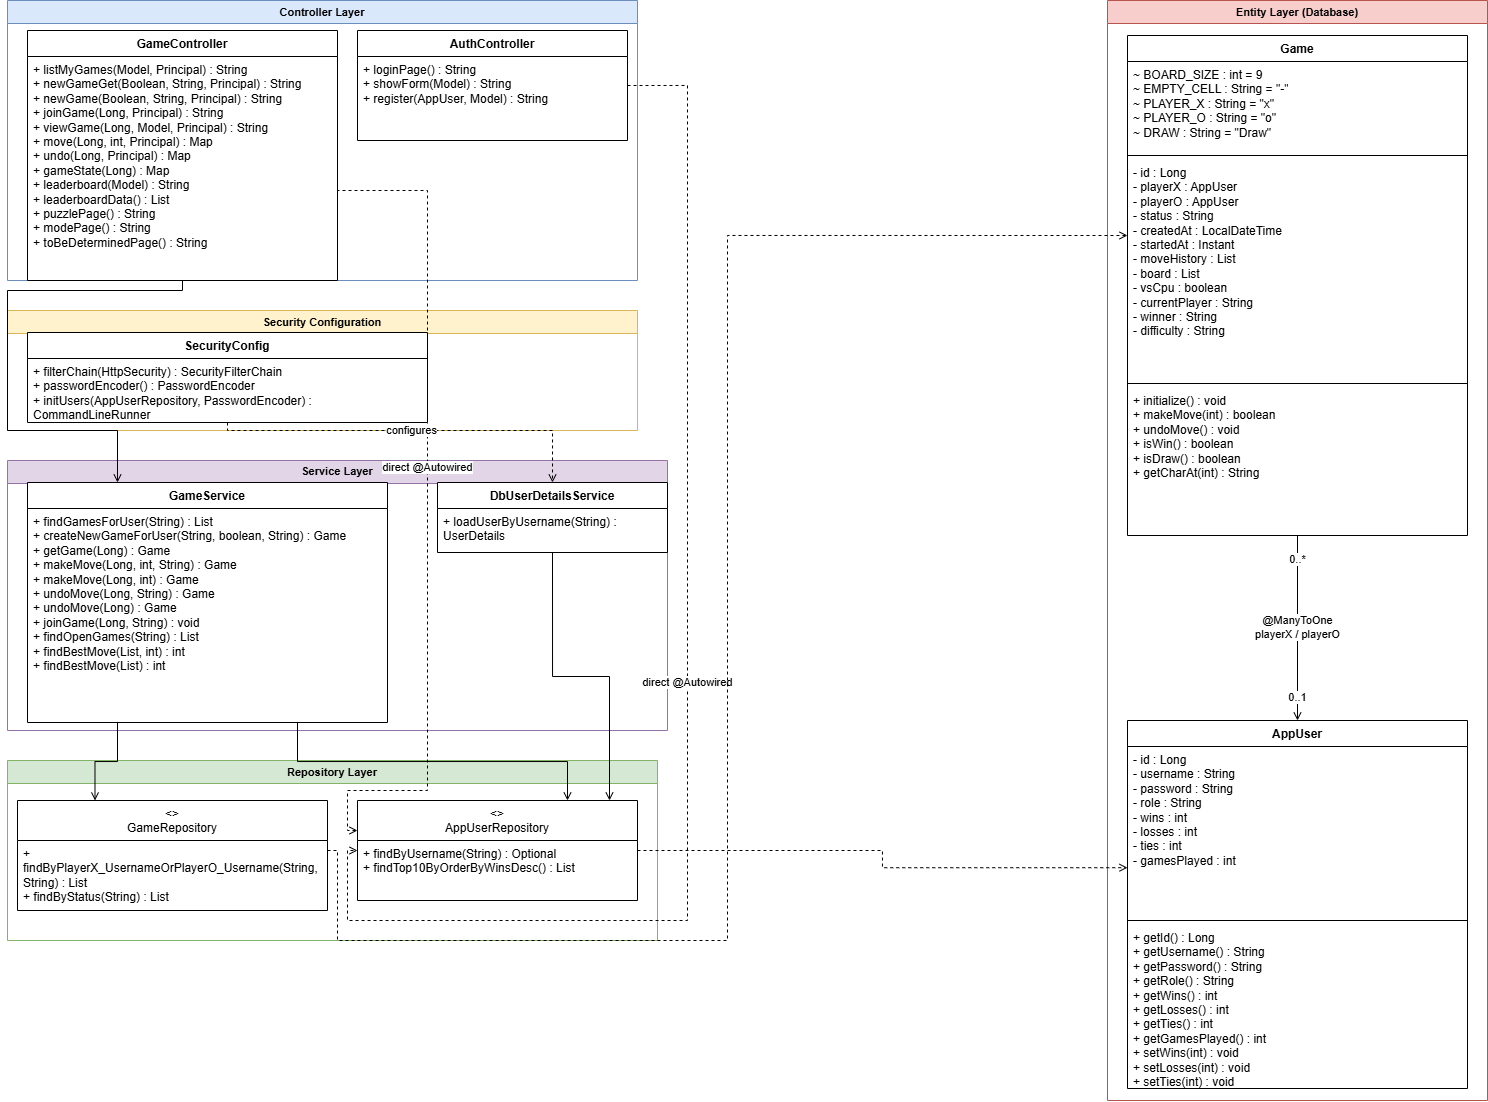

The diagram above was exported from draw.io. Its source (the exported page's mxGraphModel, read from the mxfile embedded in the PNG):
<mxGraphModel dx="966" dy="404" grid="1" gridSize="10" guides="1" tooltips="1" connect="1" arrows="1" fold="1" page="1" pageScale="1" pageWidth="1654" pageHeight="1169" math="0" shadow="0">
  <root>
    <mxCell id="0" />
    <mxCell id="1" parent="0" />
    <mxCell id="ControllerGroup" parent="1" style="swimlane;whiteSpace=wrap;html=1;startSize=23;fillColor=#dae8fc;strokeColor=#6c8ebf;fontStyle=1;fontSize=11;" value="Controller Layer" vertex="1">
      <mxGeometry height="280" width="630" x="30" y="40" as="geometry" />
    </mxCell>
    <mxCell id="GameController" parent="ControllerGroup" style="swimlane;fontStyle=1;align=center;verticalAlign=top;childLayout=stackLayout;horizontal=1;startSize=26;horizontalStack=0;resizeParent=1;resizeParentMax=0;resizeLast=0;collapsible=1;marginBottom=0;whiteSpace=wrap;html=1;" value="GameController" vertex="1">
      <mxGeometry height="250" width="310" x="20" y="30" as="geometry" />
    </mxCell>
    <mxCell id="GC_Methods" parent="GameController" style="text;strokeColor=none;fillColor=none;align=left;verticalAlign=top;spacingLeft=4;spacingRight=4;overflow=hidden;rotatable=0;points=[[0,0.5],[1,0.5]];portConstraint=eastwest;whiteSpace=wrap;html=1;" value="+ listMyGames(Model, Principal) : String&#10;+ newGameGet(Boolean, String, Principal) : String&#10;+ newGame(Boolean, String, Principal) : String&#10;+ joinGame(Long, Principal) : String&#10;+ viewGame(Long, Model, Principal) : String&#10;+ move(Long, int, Principal) : Map&#10;+ undo(Long, Principal) : Map&#10;+ gameState(Long) : Map&#10;+ leaderboard(Model) : String&#10;+ leaderboardData() : List&lt;Map&gt;&#10;+ puzzlePage() : String&#10;+ modePage() : String&#10;+ toBeDeterminedPage() : String" vertex="1">
      <mxGeometry height="224" width="310" y="26" as="geometry" />
    </mxCell>
    <mxCell id="AuthController" parent="ControllerGroup" style="swimlane;fontStyle=1;align=center;verticalAlign=top;childLayout=stackLayout;horizontal=1;startSize=26;horizontalStack=0;resizeParent=1;resizeParentMax=0;resizeLast=0;collapsible=1;marginBottom=0;whiteSpace=wrap;html=1;" value="AuthController" vertex="1">
      <mxGeometry height="110" width="270" x="350" y="30" as="geometry" />
    </mxCell>
    <mxCell id="AC_Methods" parent="AuthController" style="text;strokeColor=none;fillColor=none;align=left;verticalAlign=top;spacingLeft=4;spacingRight=4;overflow=hidden;rotatable=0;points=[[0,0.5],[1,0.5]];portConstraint=eastwest;whiteSpace=wrap;html=1;" value="+ loginPage() : String&#10;+ showForm(Model) : String&#10;+ register(AppUser, Model) : String" vertex="1">
      <mxGeometry height="84" width="270" y="26" as="geometry" />
    </mxCell>
    <mxCell id="SecurityGroup" parent="1" style="swimlane;whiteSpace=wrap;html=1;startSize=23;fillColor=#fff2cc;strokeColor=#d6b656;fontStyle=1;fontSize=11;" value="Security Configuration" vertex="1">
      <mxGeometry height="120" width="630" x="30" y="350" as="geometry" />
    </mxCell>
    <mxCell id="SecurityConfig" parent="SecurityGroup" style="swimlane;fontStyle=1;align=center;verticalAlign=top;childLayout=stackLayout;horizontal=1;startSize=26;horizontalStack=0;resizeParent=1;resizeParentMax=0;resizeLast=0;collapsible=1;marginBottom=0;whiteSpace=wrap;html=1;" value="SecurityConfig" vertex="1">
      <mxGeometry height="90" width="400" x="20" y="22" as="geometry" />
    </mxCell>
    <mxCell id="SC_Methods" parent="SecurityConfig" style="text;strokeColor=none;fillColor=none;align=left;verticalAlign=top;spacingLeft=4;spacingRight=4;overflow=hidden;rotatable=0;points=[[0,0.5],[1,0.5]];portConstraint=eastwest;whiteSpace=wrap;html=1;" value="+ filterChain(HttpSecurity) : SecurityFilterChain&#10;+ passwordEncoder() : PasswordEncoder&#10;+ initUsers(AppUserRepository, PasswordEncoder) : CommandLineRunner" vertex="1">
      <mxGeometry height="64" width="400" y="26" as="geometry" />
    </mxCell>
    <mxCell id="ServiceGroup" parent="1" style="swimlane;whiteSpace=wrap;html=1;startSize=23;fillColor=#e1d5e7;strokeColor=#9673a6;fontStyle=1;fontSize=11;" value="Service Layer" vertex="1">
      <mxGeometry height="270" width="660" x="30" y="500" as="geometry" />
    </mxCell>
    <mxCell id="GameService" parent="ServiceGroup" style="swimlane;fontStyle=1;align=center;verticalAlign=top;childLayout=stackLayout;horizontal=1;startSize=26;horizontalStack=0;resizeParent=1;resizeParentMax=0;resizeLast=0;collapsible=1;marginBottom=0;whiteSpace=wrap;html=1;" value="GameService" vertex="1">
      <mxGeometry height="240" width="360" x="20" y="22" as="geometry" />
    </mxCell>
    <mxCell id="GS_Methods" parent="GameService" style="text;strokeColor=none;fillColor=none;align=left;verticalAlign=top;spacingLeft=4;spacingRight=4;overflow=hidden;rotatable=0;points=[[0,0.5],[1,0.5]];portConstraint=eastwest;whiteSpace=wrap;html=1;" value="+ findGamesForUser(String) : List&lt;Game&gt;&#10;+ createNewGameForUser(String, boolean, String) : Game&#10;+ getGame(Long) : Game&#10;+ makeMove(Long, int, String) : Game&#10;+ makeMove(Long, int) : Game&#10;+ undoMove(Long, String) : Game&#10;+ undoMove(Long) : Game&#10;+ joinGame(Long, String) : void&#10;+ findOpenGames(String) : List&lt;Game&gt;&#10;+ findBestMove(List&lt;String&gt;, int) : int&#10;+ findBestMove(List&lt;String&gt;) : int" vertex="1">
      <mxGeometry height="214" width="360" y="26" as="geometry" />
    </mxCell>
    <mxCell id="AuthService" parent="ServiceGroup" style="swimlane;fontStyle=1;align=center;verticalAlign=top;childLayout=stackLayout;horizontal=1;startSize=26;horizontalStack=0;resizeParent=1;resizeParentMax=0;resizeLast=0;collapsible=1;marginBottom=0;whiteSpace=wrap;html=1;" value="DbUserDetailsService" vertex="1">
      <mxGeometry height="70" width="230" x="430" y="22" as="geometry" />
    </mxCell>
    <mxCell id="AS_Methods" parent="AuthService" style="text;strokeColor=none;fillColor=none;align=left;verticalAlign=top;spacingLeft=4;spacingRight=4;overflow=hidden;rotatable=0;points=[[0,0.5],[1,0.5]];portConstraint=eastwest;whiteSpace=wrap;html=1;" value="+ loadUserByUsername(String) : UserDetails" vertex="1">
      <mxGeometry height="44" width="230" y="26" as="geometry" />
    </mxCell>
    <mxCell id="RepoGroup" parent="1" style="swimlane;whiteSpace=wrap;html=1;startSize=23;fillColor=#d5e8d4;strokeColor=#82b366;fontStyle=1;fontSize=11;" value="Repository Layer" vertex="1">
      <mxGeometry height="180" width="650" x="30" y="800" as="geometry" />
    </mxCell>
    <mxCell id="GameRepo" parent="RepoGroup" style="swimlane;fontStyle=0;align=center;verticalAlign=top;childLayout=stackLayout;horizontal=1;startSize=40;horizontalStack=0;resizeParent=1;resizeParentMax=0;resizeLast=0;collapsible=1;marginBottom=0;whiteSpace=wrap;html=1;" value="&lt;&lt;interface&gt;&gt;&#10;GameRepository" vertex="1">
      <mxGeometry height="110" width="310" x="10" y="40" as="geometry" />
    </mxCell>
    <mxCell id="GR_Methods" parent="GameRepo" style="text;strokeColor=none;fillColor=none;align=left;verticalAlign=top;spacingLeft=4;spacingRight=4;overflow=hidden;rotatable=0;points=[[0,0.5],[1,0.5]];portConstraint=eastwest;whiteSpace=wrap;html=1;" value="+ findByPlayerX_UsernameOrPlayerO_Username(String, String) : List&lt;Game&gt;&#10;+ findByStatus(String) : List&lt;Game&gt;" vertex="1">
      <mxGeometry height="70" width="310" y="40" as="geometry" />
    </mxCell>
    <mxCell id="UserRepo" parent="RepoGroup" style="swimlane;fontStyle=0;align=center;verticalAlign=top;childLayout=stackLayout;horizontal=1;startSize=40;horizontalStack=0;resizeParent=1;resizeParentMax=0;resizeLast=0;collapsible=1;marginBottom=0;whiteSpace=wrap;html=1;" value="&lt;&lt;interface&gt;&gt;&#10;AppUserRepository" vertex="1">
      <mxGeometry height="100" width="280" x="350" y="40" as="geometry" />
    </mxCell>
    <mxCell id="UR_Methods" parent="UserRepo" style="text;strokeColor=none;fillColor=none;align=left;verticalAlign=top;spacingLeft=4;spacingRight=4;overflow=hidden;rotatable=0;points=[[0,0.5],[1,0.5]];portConstraint=eastwest;whiteSpace=wrap;html=1;" value="+ findByUsername(String) : Optional&lt;AppUser&gt;&#10;+ findTop10ByOrderByWinsDesc() : List&lt;AppUser&gt;" vertex="1">
      <mxGeometry height="60" width="280" y="40" as="geometry" />
    </mxCell>
    <mxCell id="EntityGroup" parent="1" style="swimlane;whiteSpace=wrap;html=1;startSize=23;fillColor=#f8cecc;strokeColor=#b85450;fontStyle=1;fontSize=11;" value="Entity Layer (Database)" vertex="1">
      <mxGeometry height="1100" width="380" x="1130" y="40" as="geometry" />
    </mxCell>
    <mxCell id="GameEntity" parent="EntityGroup" style="swimlane;fontStyle=1;align=center;verticalAlign=top;childLayout=stackLayout;horizontal=1;startSize=26;horizontalStack=0;resizeParent=1;resizeParentMax=0;resizeLast=0;collapsible=1;marginBottom=0;whiteSpace=wrap;html=1;" value="Game" vertex="1">
      <mxGeometry height="500" width="340" x="20" y="35" as="geometry" />
    </mxCell>
    <mxCell id="Game_Constants" parent="GameEntity" style="text;strokeColor=none;fillColor=none;align=left;verticalAlign=top;spacingLeft=4;spacingRight=4;overflow=hidden;rotatable=0;points=[[0,0.5],[1,0.5]];portConstraint=eastwest;whiteSpace=wrap;html=1;" value="~ BOARD_SIZE : int = 9&#10;~ EMPTY_CELL : String = &quot;-&quot;&#10;~ PLAYER_X : String = &quot;x&quot;&#10;~ PLAYER_O : String = &quot;o&quot;&#10;~ DRAW : String = &quot;Draw&quot;" vertex="1">
      <mxGeometry height="90" width="340" y="26" as="geometry" />
    </mxCell>
    <mxCell id="Game_ConstDiv" parent="GameEntity" style="line;strokeWidth=1;fillColor=none;align=left;verticalAlign=middle;spacingTop=-1;spacingLeft=3;spacingRight=3;rotatable=0;labelPosition=right;points=[];portConstraint=eastwest;" value="" vertex="1">
      <mxGeometry height="8" width="340" y="116" as="geometry" />
    </mxCell>
    <mxCell id="Game_Fields" parent="GameEntity" style="text;strokeColor=none;fillColor=none;align=left;verticalAlign=top;spacingLeft=4;spacingRight=4;overflow=hidden;rotatable=0;points=[[0,0.5],[1,0.5]];portConstraint=eastwest;whiteSpace=wrap;html=1;" value="- id : Long&#10;- playerX : AppUser&#10;- playerO : AppUser&#10;- status : String&#10;- createdAt : LocalDateTime&#10;- startedAt : Instant&#10;- moveHistory : List&lt;Integer&gt;&#10;- board : List&lt;String&gt;&#10;- vsCpu : boolean&#10;- currentPlayer : String&#10;- winner : String&#10;- difficulty : String" vertex="1">
      <mxGeometry height="220" width="340" y="124" as="geometry" />
    </mxCell>
    <mxCell id="Game_FieldDiv" parent="GameEntity" style="line;strokeWidth=1;fillColor=none;align=left;verticalAlign=middle;spacingTop=-1;spacingLeft=3;spacingRight=3;rotatable=0;labelPosition=right;points=[];portConstraint=eastwest;" value="" vertex="1">
      <mxGeometry height="8" width="340" y="344" as="geometry" />
    </mxCell>
    <mxCell id="Game_Ops" parent="GameEntity" style="text;strokeColor=none;fillColor=none;align=left;verticalAlign=top;spacingLeft=4;spacingRight=4;overflow=hidden;rotatable=0;points=[[0,0.5],[1,0.5]];portConstraint=eastwest;whiteSpace=wrap;html=1;" value="+ initialize() : void&#10;+ makeMove(int) : boolean&#10;+ undoMove() : void&#10;+ isWin() : boolean&#10;+ isDraw() : boolean&#10;+ getCharAt(int) : String" vertex="1">
      <mxGeometry height="148" width="340" y="352" as="geometry" />
    </mxCell>
    <mxCell id="UserEntity" parent="EntityGroup" style="swimlane;fontStyle=1;align=center;verticalAlign=top;childLayout=stackLayout;horizontal=1;startSize=26;horizontalStack=0;resizeParent=1;resizeParentMax=0;resizeLast=0;collapsible=1;marginBottom=0;whiteSpace=wrap;html=1;" value="AppUser" vertex="1">
      <mxGeometry height="368" width="340" x="20" y="720" as="geometry" />
    </mxCell>
    <mxCell id="User_Fields" parent="UserEntity" style="text;strokeColor=none;fillColor=none;align=left;verticalAlign=top;spacingLeft=4;spacingRight=4;overflow=hidden;rotatable=0;points=[[0,0.5],[1,0.5]];portConstraint=eastwest;whiteSpace=wrap;html=1;" value="- id : Long&#10;- username : String&#10;- password : String&#10;- role : String&#10;- wins : int&#10;- losses : int&#10;- ties : int&#10;- gamesPlayed : int" vertex="1">
      <mxGeometry height="170" width="340" y="26" as="geometry" />
    </mxCell>
    <mxCell id="User_Divider" parent="UserEntity" style="line;strokeWidth=1;fillColor=none;align=left;verticalAlign=middle;spacingTop=-1;spacingLeft=3;spacingRight=3;rotatable=0;labelPosition=right;points=[];portConstraint=eastwest;" value="" vertex="1">
      <mxGeometry height="8" width="340" y="196" as="geometry" />
    </mxCell>
    <mxCell id="User_Ops" parent="UserEntity" style="text;strokeColor=none;fillColor=none;align=left;verticalAlign=top;spacingLeft=4;spacingRight=4;overflow=hidden;rotatable=0;points=[[0,0.5],[1,0.5]];portConstraint=eastwest;whiteSpace=wrap;html=1;" value="+ getId() : Long&#10;+ getUsername() : String&#10;+ getPassword() : String&#10;+ getRole() : String&#10;+ getWins() : int&#10;+ getLosses() : int&#10;+ getTies() : int&#10;+ getGamesPlayed() : int&#10;+ setWins(int) : void&#10;+ setLosses(int) : void&#10;+ setTies(int) : void&#10;+ setGamesPlayed(int) : void" vertex="1">
      <mxGeometry height="164" width="340" y="204" as="geometry" />
    </mxCell>
    <mxCell id="rel_GC_GS" edge="1" parent="1" source="GameController" style="edgeStyle=orthogonalEdgeStyle;rounded=0;orthogonalLoop=1;jettySize=auto;html=1;exitX=0.5;exitY=1;exitDx=0;exitDy=0;entryX=0.25;entryY=0;entryDx=0;entryDy=0;endArrow=open;endFill=0;" target="GameService" value="">
      <mxGeometry relative="1" as="geometry">
        <Array as="points">
          <mxPoint x="205" y="330" />
          <mxPoint x="30" y="330" />
          <mxPoint x="30" y="470" />
          <mxPoint x="140" y="470" />
        </Array>
      </mxGeometry>
    </mxCell>
    <mxCell id="rel_GC_UR" edge="1" parent="1" source="GameController" style="edgeStyle=orthogonalEdgeStyle;rounded=0;orthogonalLoop=1;jettySize=auto;html=1;dashed=1;exitX=1;exitY=0.3;exitDx=0;exitDy=0;entryX=0;entryY=0.3;entryDx=0;entryDy=0;endArrow=open;endFill=0;" target="UserRepo" value="direct @Autowired">
      <mxGeometry relative="1" as="geometry">
        <Array as="points">
          <mxPoint x="360" y="230" />
          <mxPoint x="450" y="230" />
          <mxPoint x="450" y="830" />
          <mxPoint x="370" y="830" />
          <mxPoint x="370" y="870" />
        </Array>
      </mxGeometry>
    </mxCell>
    <mxCell id="rel_AC_UR" edge="1" parent="1" source="AuthController" style="edgeStyle=orthogonalEdgeStyle;rounded=0;orthogonalLoop=1;jettySize=auto;html=1;dashed=1;exitX=1;exitY=0.5;exitDx=0;exitDy=0;entryX=0;entryY=0.5;entryDx=0;entryDy=0;endArrow=open;endFill=0;" target="UserRepo" value="direct @Autowired">
      <mxGeometry relative="1" as="geometry">
        <Array as="points">
          <mxPoint x="710" y="125" />
          <mxPoint x="710" y="960" />
          <mxPoint x="370" y="960" />
          <mxPoint x="370" y="890" />
        </Array>
      </mxGeometry>
    </mxCell>
    <mxCell id="rel_SC_AS" edge="1" parent="1" source="SecurityConfig" style="edgeStyle=orthogonalEdgeStyle;rounded=0;orthogonalLoop=1;jettySize=auto;html=1;dashed=1;exitX=0.5;exitY=1;exitDx=0;exitDy=0;entryX=0.5;entryY=0;entryDx=0;entryDy=0;endArrow=open;endFill=0;" target="AuthService" value="configures">
      <mxGeometry relative="1" as="geometry">
        <Array as="points">
          <mxPoint x="250" y="470" />
          <mxPoint x="575" y="470" />
        </Array>
      </mxGeometry>
    </mxCell>
    <mxCell id="rel_GS_GR" edge="1" parent="1" source="GameService" style="edgeStyle=orthogonalEdgeStyle;rounded=0;orthogonalLoop=1;jettySize=auto;html=1;exitX=0.25;exitY=1;exitDx=0;exitDy=0;entryX=0.25;entryY=0;entryDx=0;entryDy=0;endArrow=open;endFill=0;" target="GameRepo" value="">
      <mxGeometry relative="1" as="geometry" />
    </mxCell>
    <mxCell id="rel_GS_UR" edge="1" parent="1" source="GameService" style="edgeStyle=orthogonalEdgeStyle;rounded=0;orthogonalLoop=1;jettySize=auto;html=1;exitX=0.75;exitY=1;exitDx=0;exitDy=0;entryX=0.75;entryY=0;entryDx=0;entryDy=0;endArrow=open;endFill=0;" target="UserRepo" value="">
      <mxGeometry relative="1" as="geometry" />
    </mxCell>
    <mxCell id="rel_AS_UR" edge="1" parent="1" source="AuthService" style="edgeStyle=orthogonalEdgeStyle;rounded=0;orthogonalLoop=1;jettySize=auto;html=1;exitX=0.5;exitY=1;exitDx=0;exitDy=0;entryX=0.9;entryY=0;entryDx=0;entryDy=0;endArrow=open;endFill=0;" target="UserRepo" value="">
      <mxGeometry relative="1" as="geometry" />
    </mxCell>
    <mxCell id="rel_GR_GE" edge="1" parent="1" style="edgeStyle=orthogonalEdgeStyle;rounded=0;orthogonalLoop=1;jettySize=auto;html=1;dashed=1;entryX=0;entryY=0.4;entryDx=0;entryDy=0;endArrow=open;endFill=0;" target="GameEntity" value="">
      <mxGeometry relative="1" as="geometry">
        <Array as="points">
          <mxPoint x="360" y="890" />
          <mxPoint x="360" y="980" />
          <mxPoint x="750" y="980" />
          <mxPoint x="750" y="275" />
        </Array>
        <mxPoint x="350" y="890" as="sourcePoint" />
      </mxGeometry>
    </mxCell>
    <mxCell id="rel_UR_UE" edge="1" parent="1" source="UserRepo" style="edgeStyle=orthogonalEdgeStyle;rounded=0;orthogonalLoop=1;jettySize=auto;html=1;dashed=1;exitX=1;exitY=0.5;exitDx=0;exitDy=0;entryX=0;entryY=0.4;entryDx=0;entryDy=0;endArrow=open;endFill=0;" target="UserEntity" value="">
      <mxGeometry relative="1" as="geometry" />
    </mxCell>
    <mxCell id="rel_Game_User" edge="1" parent="1" source="GameEntity" style="edgeStyle=orthogonalEdgeStyle;rounded=0;orthogonalLoop=1;jettySize=auto;html=1;exitX=0.5;exitY=1;exitDx=0;exitDy=0;entryX=0.5;entryY=0;entryDx=0;entryDy=0;endArrow=open;endFill=0;" target="UserEntity" value="@ManyToOne&#10;playerX / playerO">
      <mxGeometry relative="1" as="geometry" />
    </mxCell>
    <mxCell id="lbl_Game_User_Source" connectable="0" parent="rel_Game_User" style="edgeLabel;html=1;align=center;verticalAlign=middle;resizable=0;points=[];" value="0..*" vertex="1">
      <mxGeometry relative="1" x="-0.8" as="geometry">
        <mxPoint y="5" as="offset" />
      </mxGeometry>
    </mxCell>
    <mxCell id="lbl_Game_User_Target" connectable="0" parent="rel_Game_User" style="edgeLabel;html=1;align=center;verticalAlign=middle;resizable=0;points=[];" value="0..1" vertex="1">
      <mxGeometry relative="1" x="0.8" as="geometry">
        <mxPoint y="-5" as="offset" />
      </mxGeometry>
    </mxCell>
  </root>
</mxGraphModel>